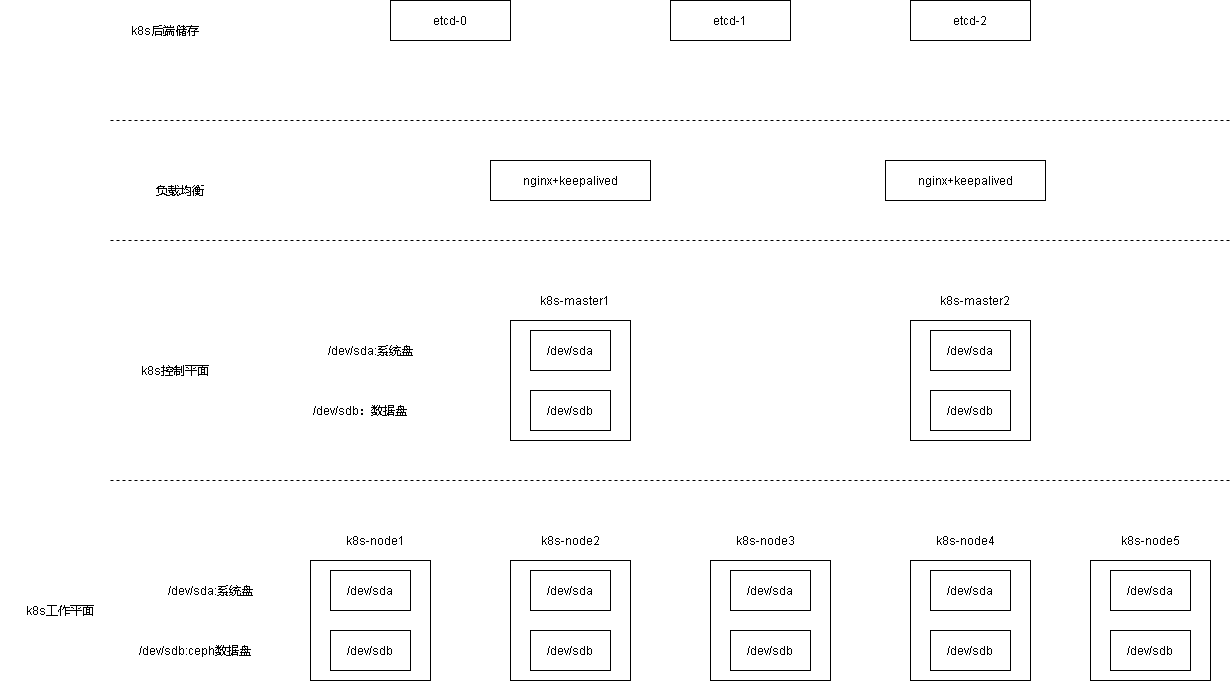

The diagram above was exported from draw.io. Its source (the exported page's mxGraphModel, read from the mxfile embedded in the PNG):
<mxGraphModel dx="2249" dy="1870" grid="1" gridSize="10" guides="1" tooltips="1" connect="1" arrows="1" fold="1" page="1" pageScale="1" pageWidth="827" pageHeight="1169" math="0" shadow="0">
  <root>
    <mxCell id="0" />
    <mxCell id="1" parent="0" />
    <mxCell id="8IKvceuXdeiTA4ol1c4--1" value="" style="rounded=0;whiteSpace=wrap;html=1;hachureGap=4;pointerEvents=0;" parent="1" vertex="1">
      <mxGeometry x="80" y="160" width="120" height="120" as="geometry" />
    </mxCell>
    <mxCell id="8IKvceuXdeiTA4ol1c4--3" value="/dev/sda" style="rounded=0;whiteSpace=wrap;html=1;hachureGap=4;pointerEvents=0;" parent="1" vertex="1">
      <mxGeometry x="100" y="170" width="80" height="40" as="geometry" />
    </mxCell>
    <mxCell id="8IKvceuXdeiTA4ol1c4--4" value="/dev/sdb" style="rounded=0;whiteSpace=wrap;html=1;hachureGap=4;pointerEvents=0;" parent="1" vertex="1">
      <mxGeometry x="100" y="230" width="80" height="40" as="geometry" />
    </mxCell>
    <mxCell id="8IKvceuXdeiTA4ol1c4--5" value="" style="rounded=0;whiteSpace=wrap;html=1;hachureGap=4;pointerEvents=0;" parent="1" vertex="1">
      <mxGeometry x="280" y="160" width="120" height="120" as="geometry" />
    </mxCell>
    <mxCell id="8IKvceuXdeiTA4ol1c4--6" value="/dev/sda" style="rounded=0;whiteSpace=wrap;html=1;hachureGap=4;pointerEvents=0;" parent="1" vertex="1">
      <mxGeometry x="300" y="170" width="80" height="40" as="geometry" />
    </mxCell>
    <mxCell id="8IKvceuXdeiTA4ol1c4--7" value="/dev/sdb" style="rounded=0;whiteSpace=wrap;html=1;hachureGap=4;pointerEvents=0;" parent="1" vertex="1">
      <mxGeometry x="300" y="230" width="80" height="40" as="geometry" />
    </mxCell>
    <mxCell id="8IKvceuXdeiTA4ol1c4--14" value="" style="rounded=0;whiteSpace=wrap;html=1;hachureGap=4;pointerEvents=0;" parent="1" vertex="1">
      <mxGeometry x="480" y="160" width="120" height="120" as="geometry" />
    </mxCell>
    <mxCell id="8IKvceuXdeiTA4ol1c4--15" value="/dev/sda" style="rounded=0;whiteSpace=wrap;html=1;hachureGap=4;pointerEvents=0;" parent="1" vertex="1">
      <mxGeometry x="500" y="170" width="80" height="40" as="geometry" />
    </mxCell>
    <mxCell id="8IKvceuXdeiTA4ol1c4--16" value="/dev/sdb" style="rounded=0;whiteSpace=wrap;html=1;hachureGap=4;pointerEvents=0;" parent="1" vertex="1">
      <mxGeometry x="500" y="230" width="80" height="40" as="geometry" />
    </mxCell>
    <mxCell id="8IKvceuXdeiTA4ol1c4--17" value="" style="rounded=0;whiteSpace=wrap;html=1;hachureGap=4;pointerEvents=0;" parent="1" vertex="1">
      <mxGeometry x="680" y="160" width="120" height="120" as="geometry" />
    </mxCell>
    <mxCell id="8IKvceuXdeiTA4ol1c4--18" value="/dev/sda" style="rounded=0;whiteSpace=wrap;html=1;hachureGap=4;pointerEvents=0;" parent="1" vertex="1">
      <mxGeometry x="700" y="170" width="80" height="40" as="geometry" />
    </mxCell>
    <mxCell id="8IKvceuXdeiTA4ol1c4--19" value="/dev/sdb" style="rounded=0;whiteSpace=wrap;html=1;hachureGap=4;pointerEvents=0;" parent="1" vertex="1">
      <mxGeometry x="700" y="230" width="80" height="40" as="geometry" />
    </mxCell>
    <mxCell id="8IKvceuXdeiTA4ol1c4--20" value="" style="rounded=0;whiteSpace=wrap;html=1;hachureGap=4;pointerEvents=0;" parent="1" vertex="1">
      <mxGeometry x="860" y="160" width="120" height="120" as="geometry" />
    </mxCell>
    <mxCell id="8IKvceuXdeiTA4ol1c4--21" value="/dev/sda" style="rounded=0;whiteSpace=wrap;html=1;hachureGap=4;pointerEvents=0;" parent="1" vertex="1">
      <mxGeometry x="880" y="170" width="80" height="40" as="geometry" />
    </mxCell>
    <mxCell id="8IKvceuXdeiTA4ol1c4--22" value="/dev/sdb" style="rounded=0;whiteSpace=wrap;html=1;hachureGap=4;pointerEvents=0;" parent="1" vertex="1">
      <mxGeometry x="880" y="230" width="80" height="40" as="geometry" />
    </mxCell>
    <mxCell id="8IKvceuXdeiTA4ol1c4--23" value="k8s-node1" style="text;html=1;strokeColor=none;fillColor=none;align=center;verticalAlign=middle;whiteSpace=wrap;rounded=0;hachureGap=4;pointerEvents=0;" parent="1" vertex="1">
      <mxGeometry x="100" y="130" width="90" height="20" as="geometry" />
    </mxCell>
    <mxCell id="8IKvceuXdeiTA4ol1c4--27" value="k8s-node2" style="text;html=1;strokeColor=none;fillColor=none;align=center;verticalAlign=middle;whiteSpace=wrap;rounded=0;hachureGap=4;pointerEvents=0;" parent="1" vertex="1">
      <mxGeometry x="295" y="130" width="90" height="20" as="geometry" />
    </mxCell>
    <mxCell id="8IKvceuXdeiTA4ol1c4--28" value="k8s-node3" style="text;html=1;strokeColor=none;fillColor=none;align=center;verticalAlign=middle;whiteSpace=wrap;rounded=0;hachureGap=4;pointerEvents=0;" parent="1" vertex="1">
      <mxGeometry x="490" y="130" width="90" height="20" as="geometry" />
    </mxCell>
    <mxCell id="8IKvceuXdeiTA4ol1c4--29" value="k8s-node4" style="text;html=1;strokeColor=none;fillColor=none;align=center;verticalAlign=middle;whiteSpace=wrap;rounded=0;hachureGap=4;pointerEvents=0;" parent="1" vertex="1">
      <mxGeometry x="690" y="130" width="90" height="20" as="geometry" />
    </mxCell>
    <mxCell id="8IKvceuXdeiTA4ol1c4--30" value="k8s-node5" style="text;html=1;strokeColor=none;fillColor=none;align=center;verticalAlign=middle;whiteSpace=wrap;rounded=0;hachureGap=4;pointerEvents=0;" parent="1" vertex="1">
      <mxGeometry x="875" y="130" width="90" height="20" as="geometry" />
    </mxCell>
    <mxCell id="8IKvceuXdeiTA4ol1c4--32" value="/dev/sda:系统盘" style="text;html=1;strokeColor=none;fillColor=none;align=center;verticalAlign=middle;whiteSpace=wrap;rounded=0;hachureGap=4;pointerEvents=0;" parent="1" vertex="1">
      <mxGeometry x="-80" y="180" width="120" height="20" as="geometry" />
    </mxCell>
    <mxCell id="8IKvceuXdeiTA4ol1c4--33" value="/dev/sdb:ceph数据盘" style="text;html=1;strokeColor=none;fillColor=none;align=center;verticalAlign=middle;whiteSpace=wrap;rounded=0;hachureGap=4;pointerEvents=0;" parent="1" vertex="1">
      <mxGeometry x="-100" y="240" width="130" height="20" as="geometry" />
    </mxCell>
    <mxCell id="8IKvceuXdeiTA4ol1c4--36" value="" style="rounded=0;whiteSpace=wrap;html=1;hachureGap=4;pointerEvents=0;" parent="1" vertex="1">
      <mxGeometry x="280" y="-80" width="120" height="120" as="geometry" />
    </mxCell>
    <mxCell id="8IKvceuXdeiTA4ol1c4--37" value="/dev/sda" style="rounded=0;whiteSpace=wrap;html=1;hachureGap=4;pointerEvents=0;" parent="1" vertex="1">
      <mxGeometry x="300" y="-70" width="80" height="40" as="geometry" />
    </mxCell>
    <mxCell id="8IKvceuXdeiTA4ol1c4--38" value="/dev/sdb" style="rounded=0;whiteSpace=wrap;html=1;hachureGap=4;pointerEvents=0;" parent="1" vertex="1">
      <mxGeometry x="300" y="-10" width="80" height="40" as="geometry" />
    </mxCell>
    <mxCell id="8IKvceuXdeiTA4ol1c4--39" value="k8s-master1" style="text;html=1;strokeColor=none;fillColor=none;align=center;verticalAlign=middle;whiteSpace=wrap;rounded=0;hachureGap=4;pointerEvents=0;" parent="1" vertex="1">
      <mxGeometry x="300" y="-110" width="90" height="20" as="geometry" />
    </mxCell>
    <mxCell id="8IKvceuXdeiTA4ol1c4--40" value="" style="rounded=0;whiteSpace=wrap;html=1;hachureGap=4;pointerEvents=0;" parent="1" vertex="1">
      <mxGeometry x="680" y="-80" width="120" height="120" as="geometry" />
    </mxCell>
    <mxCell id="8IKvceuXdeiTA4ol1c4--41" value="/dev/sda" style="rounded=0;whiteSpace=wrap;html=1;hachureGap=4;pointerEvents=0;" parent="1" vertex="1">
      <mxGeometry x="700" y="-70" width="80" height="40" as="geometry" />
    </mxCell>
    <mxCell id="8IKvceuXdeiTA4ol1c4--42" value="/dev/sdb" style="rounded=0;whiteSpace=wrap;html=1;hachureGap=4;pointerEvents=0;" parent="1" vertex="1">
      <mxGeometry x="700" y="-10" width="80" height="40" as="geometry" />
    </mxCell>
    <mxCell id="8IKvceuXdeiTA4ol1c4--43" value="k8s-master2" style="text;html=1;strokeColor=none;fillColor=none;align=center;verticalAlign=middle;whiteSpace=wrap;rounded=0;hachureGap=4;pointerEvents=0;" parent="1" vertex="1">
      <mxGeometry x="700" y="-110" width="90" height="20" as="geometry" />
    </mxCell>
    <mxCell id="8IKvceuXdeiTA4ol1c4--44" value="/dev/sda:系统盘" style="text;html=1;strokeColor=none;fillColor=none;align=center;verticalAlign=middle;whiteSpace=wrap;rounded=0;hachureGap=4;pointerEvents=0;" parent="1" vertex="1">
      <mxGeometry x="50" y="-60" width="180" height="20" as="geometry" />
    </mxCell>
    <mxCell id="8IKvceuXdeiTA4ol1c4--45" value="/dev/sdb：数据盘" style="text;html=1;strokeColor=none;fillColor=none;align=center;verticalAlign=middle;whiteSpace=wrap;rounded=0;hachureGap=4;pointerEvents=0;" parent="1" vertex="1">
      <mxGeometry x="50" width="160" height="20" as="geometry" />
    </mxCell>
    <mxCell id="8IKvceuXdeiTA4ol1c4--46" value="nginx+keepalived" style="rounded=0;whiteSpace=wrap;html=1;hachureGap=4;pointerEvents=0;" parent="1" vertex="1">
      <mxGeometry x="260" y="-240" width="160" height="40" as="geometry" />
    </mxCell>
    <mxCell id="8IKvceuXdeiTA4ol1c4--47" value="nginx+keepalived" style="rounded=0;whiteSpace=wrap;html=1;hachureGap=4;pointerEvents=0;" parent="1" vertex="1">
      <mxGeometry x="655" y="-240" width="160" height="40" as="geometry" />
    </mxCell>
    <mxCell id="8IKvceuXdeiTA4ol1c4--48" value="etcd-0" style="rounded=0;whiteSpace=wrap;html=1;hachureGap=4;pointerEvents=0;" parent="1" vertex="1">
      <mxGeometry x="160" y="-400" width="120" height="40" as="geometry" />
    </mxCell>
    <mxCell id="8IKvceuXdeiTA4ol1c4--49" value="etcd-1" style="rounded=0;whiteSpace=wrap;html=1;hachureGap=4;pointerEvents=0;" parent="1" vertex="1">
      <mxGeometry x="440" y="-400" width="120" height="40" as="geometry" />
    </mxCell>
    <mxCell id="8IKvceuXdeiTA4ol1c4--50" value="etcd-2" style="rounded=0;whiteSpace=wrap;html=1;hachureGap=4;pointerEvents=0;" parent="1" vertex="1">
      <mxGeometry x="680" y="-400" width="120" height="40" as="geometry" />
    </mxCell>
    <mxCell id="8IKvceuXdeiTA4ol1c4--51" value="" style="endArrow=none;dashed=1;html=1;startSize=14;endSize=14;sourcePerimeterSpacing=8;targetPerimeterSpacing=8;" parent="1" edge="1">
      <mxGeometry width="50" height="50" relative="1" as="geometry">
        <mxPoint x="-120" y="-280" as="sourcePoint" />
        <mxPoint x="1000" y="-280" as="targetPoint" />
      </mxGeometry>
    </mxCell>
    <mxCell id="8IKvceuXdeiTA4ol1c4--52" value="" style="endArrow=none;dashed=1;html=1;startSize=14;endSize=14;sourcePerimeterSpacing=8;targetPerimeterSpacing=8;" parent="1" edge="1">
      <mxGeometry width="50" height="50" relative="1" as="geometry">
        <mxPoint x="-120" y="-160" as="sourcePoint" />
        <mxPoint x="1000" y="-160" as="targetPoint" />
      </mxGeometry>
    </mxCell>
    <mxCell id="8IKvceuXdeiTA4ol1c4--53" value="" style="endArrow=none;dashed=1;html=1;startSize=14;endSize=14;sourcePerimeterSpacing=8;targetPerimeterSpacing=8;" parent="1" edge="1">
      <mxGeometry width="50" height="50" relative="1" as="geometry">
        <mxPoint x="-120" y="80" as="sourcePoint" />
        <mxPoint x="1000" y="80" as="targetPoint" />
      </mxGeometry>
    </mxCell>
    <mxCell id="8IKvceuXdeiTA4ol1c4--54" value="k8s后端储存" style="text;html=1;strokeColor=none;fillColor=none;align=center;verticalAlign=middle;whiteSpace=wrap;rounded=0;hachureGap=4;pointerEvents=0;" parent="1" vertex="1">
      <mxGeometry x="-130" y="-380" width="130" height="20" as="geometry" />
    </mxCell>
    <mxCell id="8IKvceuXdeiTA4ol1c4--55" value="负载均衡" style="text;html=1;strokeColor=none;fillColor=none;align=center;verticalAlign=middle;whiteSpace=wrap;rounded=0;hachureGap=4;pointerEvents=0;" parent="1" vertex="1">
      <mxGeometry x="-100" y="-220" width="100" height="20" as="geometry" />
    </mxCell>
    <mxCell id="8IKvceuXdeiTA4ol1c4--56" value="k8s控制平面" style="text;html=1;strokeColor=none;fillColor=none;align=center;verticalAlign=middle;whiteSpace=wrap;rounded=0;hachureGap=4;pointerEvents=0;" parent="1" vertex="1">
      <mxGeometry x="-110" y="-40" width="110" height="20" as="geometry" />
    </mxCell>
    <mxCell id="8IKvceuXdeiTA4ol1c4--57" value="k8s工作平面" style="text;html=1;strokeColor=none;fillColor=none;align=center;verticalAlign=middle;whiteSpace=wrap;rounded=0;hachureGap=4;pointerEvents=0;" parent="1" vertex="1">
      <mxGeometry x="-230" y="200" width="120" height="20" as="geometry" />
    </mxCell>
  </root>
</mxGraphModel>